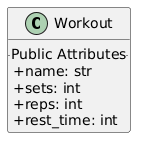

The diagram above was rendered by PlantUML. Its source (embedded in the PNG):
@startuml
skinparam classAttributeIconSize 0

class Workout {
  .. Public Attributes ..
  + name: str
  + sets: int
  + reps: int
  + rest_time: int
}
@enduml